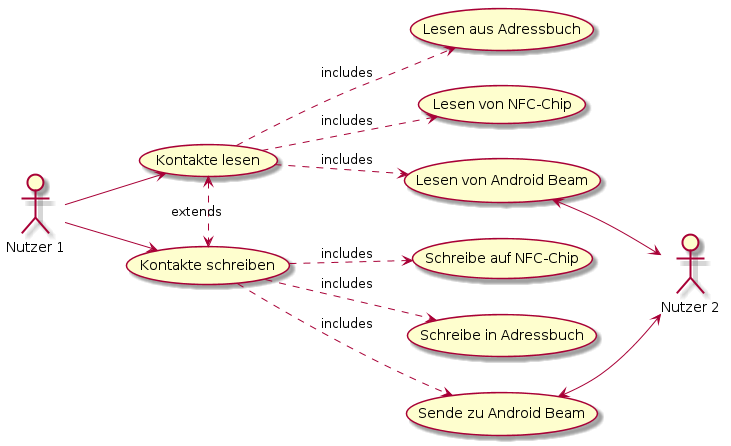

The diagram above was rendered by PlantUML. Its source (embedded in the PNG):
@startuml
skinparam backgroundColor transparent
left to right direction

:Nutzer 1: as user1
:Nutzer 2: as user2
(Kontakte schreiben) as (write)
(Kontakte lesen) as (read)

user1 --> (write)
user1 --> (read)

(write) ..> (Schreibe auf NFC-Chip) :includes
(write) ..> (Schreibe in Adressbuch) :includes
(write) ..> (Sende zu Android Beam):includes

(read) ..> (Lesen aus Adressbuch) :includes
(read) ..> (Lesen von NFC-Chip) :includes
(read) ..> (Lesen von Android Beam) :includes

(read) <.> (write) :extends

(Lesen von Android Beam) <--> user2
(Sende zu Android Beam) <--> user2
@enduml